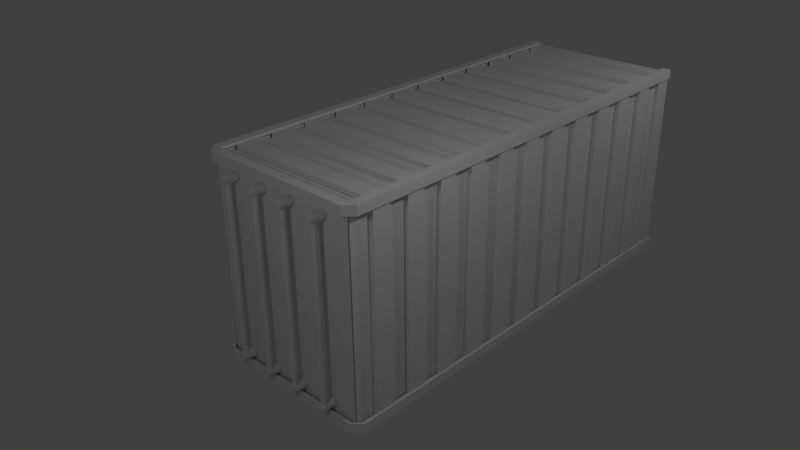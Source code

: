 # Source: container.blend  (saved by Blender 2.71.0; exported with 4.5.12 LTS)
import bpy
from mathutils import Matrix  # noqa: F401  (used for matrix-valued properties, if any)

bpy.ops.wm.read_factory_settings(use_empty=True)
scene = bpy.context.scene
scene.name = 'Scene'

# ---- collections
col_collection_1 = bpy.data.collections.new('Collection 1'); scene.collection.children.link(col_collection_1)

# ---- materials (node trees are filled in below, after node groups)
mat_material = bpy.data.materials.new('Material')
mat_material.alpha_threshold = 0.0
mat_material.use_transparent_shadow = False
mat_material.roughness = 0.5
mat_material.line_color = (0.0, 0.0, 0.0, 1.0)

# ---- material node trees

# ---- world
world_world = bpy.data.worlds.new('World'); scene.world = world_world
world_world.color = (0.05088, 0.05088, 0.05088)
world_world.use_sun_shadow = False
world_world.sun_shadow_jitter_overblur = 0.0
world_world.cycles.sampling_method = 'MANUAL'
world_world.cycles.sample_map_resolution = 256

# ---- cameras
cam_camera = bpy.data.cameras.new('Camera')
cam_camera.clip_end = 100.0
cam_camera.lens = 35.0
cam_camera.sensor_width = 32.0
cam_camera.sensor_height = 18.0
cam_camera.ortho_scale = 7.314
cam_camera.dof.focus_distance = 0.0
cam_camera.dof.aperture_fstop = 128.0

# ---- lights
light_lamp_002 = bpy.data.lights.new('Lamp.002', 'POINT')
light_lamp_002.transmission_factor = 0.0
light_lamp_002.cutoff_distance = 30.0
light_lamp_002.energy = 100.0
light_lamp_002.shadow_buffer_clip_start = 1.001
light_lamp_002.shadow_soft_size = 0.1
light_lamp_002.shadow_maximum_resolution = 0.006
light_lamp_002.use_absolute_resolution = True
light_lamp_002.cycles.use_multiple_importance_sampling = False
light_lamp_001 = bpy.data.lights.new('Lamp.001', 'POINT')
light_lamp_001.transmission_factor = 0.0
light_lamp_001.cutoff_distance = 30.0
light_lamp_001.energy = 100.0
light_lamp_001.shadow_buffer_clip_start = 1.001
light_lamp_001.shadow_soft_size = 0.1
light_lamp_001.shadow_maximum_resolution = 0.006
light_lamp_001.use_absolute_resolution = True
light_lamp_001.cycles.use_multiple_importance_sampling = False
light_lamp = bpy.data.lights.new('Lamp', 'POINT')
light_lamp.transmission_factor = 0.0
light_lamp.cutoff_distance = 30.0
light_lamp.energy = 100.0
light_lamp.shadow_buffer_clip_start = 1.001
light_lamp.shadow_soft_size = 0.1
light_lamp.shadow_maximum_resolution = 0.006
light_lamp.use_absolute_resolution = True
light_lamp.cycles.use_multiple_importance_sampling = False

# ---- meshes
me_cylinder_008 = bpy.data.meshes.new('Cylinder.008')
me_cylinder_008.from_pydata([(-0.107, 1.0, -1.607), (0.107, 1.0, 1.607), (0.08812, 0.9808, -1.607), (0.3021, 0.9808, 1.607), (0.2757, 0.9239, -1.607), (0.4896, 0.9239, 1.607), (0.4486, 0.8315, -1.607), (0.6625, 0.8315, 1.607), (0.6001, 0.7071, -1.607), (0.8141, 0.7071, 1.607), (0.7245, 0.5556, -1.607), (0.9384, 0.5556, 1.607), (0.8169, 0.3827, -1.607), (1.031, 0.3827, 1.607), (0.8738, 0.1951, -1.607), (1.088, 0.1951, 1.607), (0.893, -5.083e-07, -1.607), (1.107, 3.786e-09, 1.607), (0.8738, -0.1951, -1.607), (1.088, -0.1951, 1.607), (0.8169, -0.3827, -1.607), (1.031, -0.3827, 1.607), (0.7245, -0.5556, -1.607), (0.9384, -0.5556, 1.607), (0.6001, -0.7071, -1.607), (0.8141, -0.7071, 1.607), (0.4486, -0.8315, -1.607), (0.6625, -0.8315, 1.607), (0.2757, -0.9239, -1.607), (0.4896, -0.9239, 1.607), (0.08812, -0.9808, -1.607), (0.3021, -0.9808, 1.607), (-0.107, -1.0, -1.607), (0.107, -1.0, 1.607), (-0.3021, -0.9808, -1.607), (-0.08812, -0.9808, 1.607), (-0.4897, -0.9239, -1.607), (-0.2757, -0.9239, 1.607), (-0.6625, -0.8315, -1.607), (-0.4486, -0.8315, 1.607), (-0.8141, -0.7071, -1.607), (-0.6001, -0.7071, 1.607), (-0.9384, -0.5556, -1.607), (-0.7245, -0.5556, 1.607), (-1.031, -0.3827, -1.607), (-0.8169, -0.3827, 1.607), (-1.088, -0.1951, -1.607), (-0.8738, -0.1951, 1.607), (-1.107, 3.818e-07, -1.607), (-0.893, 8.939e-07, 1.607), (-1.088, 0.1951, -1.607), (-0.8738, 0.1951, 1.607), (-1.031, 0.3827, -1.607), (-0.8169, 0.3827, 1.607), (-0.9384, 0.5556, -1.607), (-0.7245, 0.5556, 1.607), (-0.8141, 0.7071, -1.607), (-0.6001, 0.7071, 1.607), (-0.6625, 0.8315, -1.607), (-0.4486, 0.8315, 1.607), (-0.4896, 0.9239, -1.607), (-0.2757, 0.9239, 1.607), (-0.3021, 0.9808, -1.607), (-0.08812, 0.9808, 1.607), (-0.1071, 43.94, -1.607), (0.1069, 43.94, 1.607), (0.08803, 43.92, -1.607), (0.302, 43.92, 1.607), (0.2756, 43.87, -1.607), (0.4896, 43.87, 1.607), (0.4485, 43.77, -1.607), (0.6624, 43.77, 1.607), (0.6, 43.65, -1.607), (0.814, 43.65, 1.607), (0.7244, 43.5, -1.607), (0.9383, 43.5, 1.607), (0.8168, 43.33, -1.607), (1.031, 43.33, 1.607), (0.8737, 43.14, -1.607), (1.088, 43.14, 1.607), (0.8929, 42.94, -1.607), (1.107, 42.94, 1.607), (0.8737, 42.75, -1.607), (1.088, 42.75, 1.607), (0.8168, 42.56, -1.607), (1.031, 42.56, 1.607), (0.7244, 42.39, -1.607), (0.9383, 42.39, 1.607), (0.6, 42.24, -1.607), (0.814, 42.24, 1.607), (0.4485, 42.11, -1.607), (0.6624, 42.11, 1.607), (0.2756, 42.02, -1.607), (0.4896, 42.02, 1.607), (0.08803, 41.96, -1.607), (0.302, 41.96, 1.607), (-0.1071, 41.94, -1.607), (0.1069, 41.94, 1.607), (-0.3021, 41.96, -1.607), (-0.08822, 41.96, 1.607), (-0.4897, 42.02, -1.607), (-0.2758, 42.02, 1.607), (-0.6626, 42.11, -1.607), (-0.4487, 42.11, 1.607), (-0.8142, 42.24, -1.607), (-0.6002, 42.24, 1.607), (-0.9385, 42.39, -1.607), (-0.7246, 42.39, 1.607), (-1.031, 42.56, -1.607), (-0.817, 42.56, 1.607), (-1.088, 42.75, -1.607), (-0.8739, 42.75, 1.607), (-1.107, 42.94, -1.607), (-0.8931, 42.94, 1.607), (-1.088, 43.14, -1.607), (-0.8739, 43.14, 1.607), (-1.031, 43.33, -1.607), (-0.817, 43.33, 1.607), (-0.9385, 43.5, -1.607), (-0.7246, 43.5, 1.607), (-0.8142, 43.65, -1.607), (-0.6002, 43.65, 1.607), (-0.6626, 43.77, -1.607), (-0.4487, 43.77, 1.607), (-0.4897, 43.87, -1.607), (-0.2758, 43.87, 1.607), (-0.3021, 43.92, -1.607), (-0.08821, 43.92, 1.607)], [], [(0, 1, 3, 2), (2, 3, 5, 4), (4, 5, 7, 6), (6, 7, 9, 8), (8, 9, 11, 10), (10, 11, 13, 12), (12, 13, 15, 14), (14, 15, 17, 16), (16, 17, 19, 18), (18, 19, 21, 20), (20, 21, 23, 22), (22, 23, 25, 24), (24, 25, 27, 26), (26, 27, 29, 28), (28, 29, 31, 30), (30, 31, 33, 32), (32, 33, 35, 34), (34, 35, 37, 36), (36, 37, 39, 38), (38, 39, 41, 40), (40, 41, 43, 42), (42, 43, 45, 44), (44, 45, 47, 46), (46, 47, 49, 48), (48, 49, 51, 50), (50, 51, 53, 52), (52, 53, 55, 54), (54, 55, 57, 56), (56, 57, 59, 58), (58, 59, 61, 60), (3, 1, 63, 61, 59, 57, 55, 53, 51, 49, 47, 45, 43, 41, 39, 37, 35, 33, 31, 29, 27, 25, 23, 21, 19, 17, 15, 13, 11, 9, 7, 5), (62, 63, 1, 0), (60, 61, 63, 62), (0, 2, 4, 6, 8, 10, 12, 14, 16, 18, 20, 22, 24, 26, 28, 30, 32, 34, 36, 38, 40, 42, 44, 46, 48, 50, 52, 54, 56, 58, 60, 62), (64, 65, 67, 66), (66, 67, 69, 68), (68, 69, 71, 70), (70, 71, 73, 72), (72, 73, 75, 74), (74, 75, 77, 76), (76, 77, 79, 78), (78, 79, 81, 80), (80, 81, 83, 82), (82, 83, 85, 84), (84, 85, 87, 86), (86, 87, 89, 88), (88, 89, 91, 90), (90, 91, 93, 92), (92, 93, 95, 94), (94, 95, 97, 96), (96, 97, 99, 98), (98, 99, 101, 100), (100, 101, 103, 102), (102, 103, 105, 104), (104, 105, 107, 106), (106, 107, 109, 108), (108, 109, 111, 110), (110, 111, 113, 112), (112, 113, 115, 114), (114, 115, 117, 116), (116, 117, 119, 118), (118, 119, 121, 120), (120, 121, 123, 122), (122, 123, 125, 124), (67, 65, 127, 125, 123, 121, 119, 117, 115, 113, 111, 109, 107, 105, 103, 101, 99, 97, 95, 93, 91, 89, 87, 85, 83, 81, 79, 77, 75, 73, 71, 69), (126, 127, 65, 64), (124, 125, 127, 126), (64, 66, 68, 70, 72, 74, 76, 78, 80, 82, 84, 86, 88, 90, 92, 94, 96, 98, 100, 102, 104, 106, 108, 110, 112, 114, 116, 118, 120, 122, 124, 126)])
me_cylinder_008.use_remesh_preserve_volume = False
me_cylinder_008.use_remesh_preserve_attributes = False
me_cylinder_008.use_mirror_vertex_groups = False
me_cylinder_008.update()
me_cylinder_007 = bpy.data.meshes.new('Cylinder.007')
me_cylinder_007.from_pydata([(0.0, 1.0, -62.4), (0.0, 1.0, 1.0), (0.1951, 0.9808, -62.4), (0.1951, 0.9808, 1.0), (0.3827, 0.9239, -62.4), (0.3827, 0.9239, 1.0), (0.5556, 0.8315, -62.4), (0.5556, 0.8315, 1.0), (0.7071, 0.7071, -62.4), (0.7071, 0.7071, 1.0), (0.8315, 0.5556, -62.4), (0.8315, 0.5556, 1.0), (0.9239, 0.3827, -62.4), (0.9239, 0.3827, 1.0), (0.9808, 0.1951, -62.4), (0.9808, 0.1951, 1.0), (1.0, 7.55e-08, -62.4), (1.0, 7.55e-08, 1.0), (0.9808, -0.1951, -62.4), (0.9808, -0.1951, 1.0), (0.9239, -0.3827, -62.4), (0.9239, -0.3827, 1.0), (0.8315, -0.5556, -62.4), (0.8315, -0.5556, 1.0), (0.7071, -0.7071, -62.4), (0.7071, -0.7071, 1.0), (0.5556, -0.8315, -62.4), (0.5556, -0.8315, 1.0), (0.3827, -0.9239, -62.4), (0.3827, -0.9239, 1.0), (0.1951, -0.9808, -62.4), (0.1951, -0.9808, 1.0), (-3.258e-07, -1.0, -62.4), (-3.258e-07, -1.0, 1.0), (-0.1951, -0.9808, -62.4), (-0.1951, -0.9808, 1.0), (-0.3827, -0.9239, -62.4), (-0.3827, -0.9239, 1.0), (-0.5556, -0.8315, -62.4), (-0.5556, -0.8315, 1.0), (-0.7071, -0.7071, -62.4), (-0.7071, -0.7071, 1.0), (-0.8315, -0.5556, -62.4), (-0.8315, -0.5556, 1.0), (-0.9239, -0.3827, -62.4), (-0.9239, -0.3827, 1.0), (-0.9808, -0.1951, -62.4), (-0.9808, -0.1951, 1.0), (-1.0, 9.656e-07, -62.4), (-1.0, 9.656e-07, 1.0), (-0.9808, 0.1951, -62.4), (-0.9808, 0.1951, 1.0), (-0.9239, 0.3827, -62.4), (-0.9239, 0.3827, 1.0), (-0.8315, 0.5556, -62.4), (-0.8315, 0.5556, 1.0), (-0.7071, 0.7071, -62.4), (-0.7071, 0.7071, 1.0), (-0.5556, 0.8315, -62.4), (-0.5556, 0.8315, 1.0), (-0.3827, 0.9239, -62.4), (-0.3827, 0.9239, 1.0), (-0.1951, 0.9808, -62.4), (-0.1951, 0.9808, 1.0)], [], [(0, 1, 3, 2), (2, 3, 5, 4), (4, 5, 7, 6), (6, 7, 9, 8), (8, 9, 11, 10), (10, 11, 13, 12), (12, 13, 15, 14), (14, 15, 17, 16), (16, 17, 19, 18), (18, 19, 21, 20), (20, 21, 23, 22), (22, 23, 25, 24), (24, 25, 27, 26), (26, 27, 29, 28), (28, 29, 31, 30), (30, 31, 33, 32), (32, 33, 35, 34), (34, 35, 37, 36), (36, 37, 39, 38), (38, 39, 41, 40), (40, 41, 43, 42), (42, 43, 45, 44), (44, 45, 47, 46), (46, 47, 49, 48), (48, 49, 51, 50), (50, 51, 53, 52), (52, 53, 55, 54), (54, 55, 57, 56), (56, 57, 59, 58), (58, 59, 61, 60), (3, 1, 63, 61, 59, 57, 55, 53, 51, 49, 47, 45, 43, 41, 39, 37, 35, 33, 31, 29, 27, 25, 23, 21, 19, 17, 15, 13, 11, 9, 7, 5), (62, 63, 1, 0), (60, 61, 63, 62), (0, 2, 4, 6, 8, 10, 12, 14, 16, 18, 20, 22, 24, 26, 28, 30, 32, 34, 36, 38, 40, 42, 44, 46, 48, 50, 52, 54, 56, 58, 60, 62)])
me_cylinder_007.use_remesh_preserve_volume = False
me_cylinder_007.use_remesh_preserve_attributes = False
me_cylinder_007.use_mirror_vertex_groups = False
me_cylinder_007.update()
me_cylinder_006 = bpy.data.meshes.new('Cylinder.006')
me_cylinder_006.from_pydata([(0.0, 1.0, -62.4), (0.0, 1.0, 1.0), (0.1951, 0.9808, -62.4), (0.1951, 0.9808, 1.0), (0.3827, 0.9239, -62.4), (0.3827, 0.9239, 1.0), (0.5556, 0.8315, -62.4), (0.5556, 0.8315, 1.0), (0.7071, 0.7071, -62.4), (0.7071, 0.7071, 1.0), (0.8315, 0.5556, -62.4), (0.8315, 0.5556, 1.0), (0.9239, 0.3827, -62.4), (0.9239, 0.3827, 1.0), (0.9808, 0.1951, -62.4), (0.9808, 0.1951, 1.0), (1.0, 7.55e-08, -62.4), (1.0, 7.55e-08, 1.0), (0.9808, -0.1951, -62.4), (0.9808, -0.1951, 1.0), (0.9239, -0.3827, -62.4), (0.9239, -0.3827, 1.0), (0.8315, -0.5556, -62.4), (0.8315, -0.5556, 1.0), (0.7071, -0.7071, -62.4), (0.7071, -0.7071, 1.0), (0.5556, -0.8315, -62.4), (0.5556, -0.8315, 1.0), (0.3827, -0.9239, -62.4), (0.3827, -0.9239, 1.0), (0.1951, -0.9808, -62.4), (0.1951, -0.9808, 1.0), (-3.258e-07, -1.0, -62.4), (-3.258e-07, -1.0, 1.0), (-0.1951, -0.9808, -62.4), (-0.1951, -0.9808, 1.0), (-0.3827, -0.9239, -62.4), (-0.3827, -0.9239, 1.0), (-0.5556, -0.8315, -62.4), (-0.5556, -0.8315, 1.0), (-0.7071, -0.7071, -62.4), (-0.7071, -0.7071, 1.0), (-0.8315, -0.5556, -62.4), (-0.8315, -0.5556, 1.0), (-0.9239, -0.3827, -62.4), (-0.9239, -0.3827, 1.0), (-0.9808, -0.1951, -62.4), (-0.9808, -0.1951, 1.0), (-1.0, 9.656e-07, -62.4), (-1.0, 9.656e-07, 1.0), (-0.9808, 0.1951, -62.4), (-0.9808, 0.1951, 1.0), (-0.9239, 0.3827, -62.4), (-0.9239, 0.3827, 1.0), (-0.8315, 0.5556, -62.4), (-0.8315, 0.5556, 1.0), (-0.7071, 0.7071, -62.4), (-0.7071, 0.7071, 1.0), (-0.5556, 0.8315, -62.4), (-0.5556, 0.8315, 1.0), (-0.3827, 0.9239, -62.4), (-0.3827, 0.9239, 1.0), (-0.1951, 0.9808, -62.4), (-0.1951, 0.9808, 1.0)], [], [(0, 1, 3, 2), (2, 3, 5, 4), (4, 5, 7, 6), (6, 7, 9, 8), (8, 9, 11, 10), (10, 11, 13, 12), (12, 13, 15, 14), (14, 15, 17, 16), (16, 17, 19, 18), (18, 19, 21, 20), (20, 21, 23, 22), (22, 23, 25, 24), (24, 25, 27, 26), (26, 27, 29, 28), (28, 29, 31, 30), (30, 31, 33, 32), (32, 33, 35, 34), (34, 35, 37, 36), (36, 37, 39, 38), (38, 39, 41, 40), (40, 41, 43, 42), (42, 43, 45, 44), (44, 45, 47, 46), (46, 47, 49, 48), (48, 49, 51, 50), (50, 51, 53, 52), (52, 53, 55, 54), (54, 55, 57, 56), (56, 57, 59, 58), (58, 59, 61, 60), (3, 1, 63, 61, 59, 57, 55, 53, 51, 49, 47, 45, 43, 41, 39, 37, 35, 33, 31, 29, 27, 25, 23, 21, 19, 17, 15, 13, 11, 9, 7, 5), (62, 63, 1, 0), (60, 61, 63, 62), (0, 2, 4, 6, 8, 10, 12, 14, 16, 18, 20, 22, 24, 26, 28, 30, 32, 34, 36, 38, 40, 42, 44, 46, 48, 50, 52, 54, 56, 58, 60, 62)])
me_cylinder_006.use_remesh_preserve_volume = False
me_cylinder_006.use_remesh_preserve_attributes = False
me_cylinder_006.use_mirror_vertex_groups = False
me_cylinder_006.update()
me_cylinder_005 = bpy.data.meshes.new('Cylinder.005')
me_cylinder_005.from_pydata([(-0.107, 1.0, -1.607), (0.107, 1.0, 1.607), (0.08812, 0.9808, -1.607), (0.3021, 0.9808, 1.607), (0.2757, 0.9239, -1.607), (0.4896, 0.9239, 1.607), (0.4486, 0.8315, -1.607), (0.6625, 0.8315, 1.607), (0.6001, 0.7071, -1.607), (0.8141, 0.7071, 1.607), (0.7245, 0.5556, -1.607), (0.9384, 0.5556, 1.607), (0.8169, 0.3827, -1.607), (1.031, 0.3827, 1.607), (0.8738, 0.1951, -1.607), (1.088, 0.1951, 1.607), (0.893, -5.083e-07, -1.607), (1.107, 3.786e-09, 1.607), (0.8738, -0.1951, -1.607), (1.088, -0.1951, 1.607), (0.8169, -0.3827, -1.607), (1.031, -0.3827, 1.607), (0.7245, -0.5556, -1.607), (0.9384, -0.5556, 1.607), (0.6001, -0.7071, -1.607), (0.8141, -0.7071, 1.607), (0.4486, -0.8315, -1.607), (0.6625, -0.8315, 1.607), (0.2757, -0.9239, -1.607), (0.4896, -0.9239, 1.607), (0.08812, -0.9808, -1.607), (0.3021, -0.9808, 1.607), (-0.107, -1.0, -1.607), (0.107, -1.0, 1.607), (-0.3021, -0.9808, -1.607), (-0.08812, -0.9808, 1.607), (-0.4897, -0.9239, -1.607), (-0.2757, -0.9239, 1.607), (-0.6625, -0.8315, -1.607), (-0.4486, -0.8315, 1.607), (-0.8141, -0.7071, -1.607), (-0.6001, -0.7071, 1.607), (-0.9384, -0.5556, -1.607), (-0.7245, -0.5556, 1.607), (-1.031, -0.3827, -1.607), (-0.8169, -0.3827, 1.607), (-1.088, -0.1951, -1.607), (-0.8738, -0.1951, 1.607), (-1.107, 3.818e-07, -1.607), (-0.893, 8.939e-07, 1.607), (-1.088, 0.1951, -1.607), (-0.8738, 0.1951, 1.607), (-1.031, 0.3827, -1.607), (-0.8169, 0.3827, 1.607), (-0.9384, 0.5556, -1.607), (-0.7245, 0.5556, 1.607), (-0.8141, 0.7071, -1.607), (-0.6001, 0.7071, 1.607), (-0.6625, 0.8315, -1.607), (-0.4486, 0.8315, 1.607), (-0.4896, 0.9239, -1.607), (-0.2757, 0.9239, 1.607), (-0.3021, 0.9808, -1.607), (-0.08812, 0.9808, 1.607), (-0.1071, 43.94, -1.607), (0.1069, 43.94, 1.607), (0.08803, 43.92, -1.607), (0.302, 43.92, 1.607), (0.2756, 43.87, -1.607), (0.4896, 43.87, 1.607), (0.4485, 43.77, -1.607), (0.6624, 43.77, 1.607), (0.6, 43.65, -1.607), (0.814, 43.65, 1.607), (0.7244, 43.5, -1.607), (0.9383, 43.5, 1.607), (0.8168, 43.33, -1.607), (1.031, 43.33, 1.607), (0.8737, 43.14, -1.607), (1.088, 43.14, 1.607), (0.8929, 42.94, -1.607), (1.107, 42.94, 1.607), (0.8737, 42.75, -1.607), (1.088, 42.75, 1.607), (0.8168, 42.56, -1.607), (1.031, 42.56, 1.607), (0.7244, 42.39, -1.607), (0.9383, 42.39, 1.607), (0.6, 42.24, -1.607), (0.814, 42.24, 1.607), (0.4485, 42.11, -1.607), (0.6624, 42.11, 1.607), (0.2756, 42.02, -1.607), (0.4896, 42.02, 1.607), (0.08803, 41.96, -1.607), (0.302, 41.96, 1.607), (-0.1071, 41.94, -1.607), (0.1069, 41.94, 1.607), (-0.3021, 41.96, -1.607), (-0.08822, 41.96, 1.607), (-0.4897, 42.02, -1.607), (-0.2758, 42.02, 1.607), (-0.6626, 42.11, -1.607), (-0.4487, 42.11, 1.607), (-0.8142, 42.24, -1.607), (-0.6002, 42.24, 1.607), (-0.9385, 42.39, -1.607), (-0.7246, 42.39, 1.607), (-1.031, 42.56, -1.607), (-0.817, 42.56, 1.607), (-1.088, 42.75, -1.607), (-0.8739, 42.75, 1.607), (-1.107, 42.94, -1.607), (-0.8931, 42.94, 1.607), (-1.088, 43.14, -1.607), (-0.8739, 43.14, 1.607), (-1.031, 43.33, -1.607), (-0.817, 43.33, 1.607), (-0.9385, 43.5, -1.607), (-0.7246, 43.5, 1.607), (-0.8142, 43.65, -1.607), (-0.6002, 43.65, 1.607), (-0.6626, 43.77, -1.607), (-0.4487, 43.77, 1.607), (-0.4897, 43.87, -1.607), (-0.2758, 43.87, 1.607), (-0.3021, 43.92, -1.607), (-0.08821, 43.92, 1.607)], [], [(0, 1, 3, 2), (2, 3, 5, 4), (4, 5, 7, 6), (6, 7, 9, 8), (8, 9, 11, 10), (10, 11, 13, 12), (12, 13, 15, 14), (14, 15, 17, 16), (16, 17, 19, 18), (18, 19, 21, 20), (20, 21, 23, 22), (22, 23, 25, 24), (24, 25, 27, 26), (26, 27, 29, 28), (28, 29, 31, 30), (30, 31, 33, 32), (32, 33, 35, 34), (34, 35, 37, 36), (36, 37, 39, 38), (38, 39, 41, 40), (40, 41, 43, 42), (42, 43, 45, 44), (44, 45, 47, 46), (46, 47, 49, 48), (48, 49, 51, 50), (50, 51, 53, 52), (52, 53, 55, 54), (54, 55, 57, 56), (56, 57, 59, 58), (58, 59, 61, 60), (3, 1, 63, 61, 59, 57, 55, 53, 51, 49, 47, 45, 43, 41, 39, 37, 35, 33, 31, 29, 27, 25, 23, 21, 19, 17, 15, 13, 11, 9, 7, 5), (62, 63, 1, 0), (60, 61, 63, 62), (0, 2, 4, 6, 8, 10, 12, 14, 16, 18, 20, 22, 24, 26, 28, 30, 32, 34, 36, 38, 40, 42, 44, 46, 48, 50, 52, 54, 56, 58, 60, 62), (64, 65, 67, 66), (66, 67, 69, 68), (68, 69, 71, 70), (70, 71, 73, 72), (72, 73, 75, 74), (74, 75, 77, 76), (76, 77, 79, 78), (78, 79, 81, 80), (80, 81, 83, 82), (82, 83, 85, 84), (84, 85, 87, 86), (86, 87, 89, 88), (88, 89, 91, 90), (90, 91, 93, 92), (92, 93, 95, 94), (94, 95, 97, 96), (96, 97, 99, 98), (98, 99, 101, 100), (100, 101, 103, 102), (102, 103, 105, 104), (104, 105, 107, 106), (106, 107, 109, 108), (108, 109, 111, 110), (110, 111, 113, 112), (112, 113, 115, 114), (114, 115, 117, 116), (116, 117, 119, 118), (118, 119, 121, 120), (120, 121, 123, 122), (122, 123, 125, 124), (67, 65, 127, 125, 123, 121, 119, 117, 115, 113, 111, 109, 107, 105, 103, 101, 99, 97, 95, 93, 91, 89, 87, 85, 83, 81, 79, 77, 75, 73, 71, 69), (126, 127, 65, 64), (124, 125, 127, 126), (64, 66, 68, 70, 72, 74, 76, 78, 80, 82, 84, 86, 88, 90, 92, 94, 96, 98, 100, 102, 104, 106, 108, 110, 112, 114, 116, 118, 120, 122, 124, 126)])
me_cylinder_005.use_remesh_preserve_volume = False
me_cylinder_005.use_remesh_preserve_attributes = False
me_cylinder_005.use_mirror_vertex_groups = False
me_cylinder_005.update()
me_cylinder_004 = bpy.data.meshes.new('Cylinder.004')
me_cylinder_004.from_pydata([(-0.107, 1.0, -1.607), (0.107, 1.0, 1.607), (0.08812, 0.9808, -1.607), (0.3021, 0.9808, 1.607), (0.2757, 0.9239, -1.607), (0.4896, 0.9239, 1.607), (0.4486, 0.8315, -1.607), (0.6625, 0.8315, 1.607), (0.6001, 0.7071, -1.607), (0.8141, 0.7071, 1.607), (0.7245, 0.5556, -1.607), (0.9384, 0.5556, 1.607), (0.8169, 0.3827, -1.607), (1.031, 0.3827, 1.607), (0.8738, 0.1951, -1.607), (1.088, 0.1951, 1.607), (0.893, -5.083e-07, -1.607), (1.107, 3.786e-09, 1.607), (0.8738, -0.1951, -1.607), (1.088, -0.1951, 1.607), (0.8169, -0.3827, -1.607), (1.031, -0.3827, 1.607), (0.7245, -0.5556, -1.607), (0.9384, -0.5556, 1.607), (0.6001, -0.7071, -1.607), (0.8141, -0.7071, 1.607), (0.4486, -0.8315, -1.607), (0.6625, -0.8315, 1.607), (0.2757, -0.9239, -1.607), (0.4896, -0.9239, 1.607), (0.08812, -0.9808, -1.607), (0.3021, -0.9808, 1.607), (-0.107, -1.0, -1.607), (0.107, -1.0, 1.607), (-0.3021, -0.9808, -1.607), (-0.08812, -0.9808, 1.607), (-0.4897, -0.9239, -1.607), (-0.2757, -0.9239, 1.607), (-0.6625, -0.8315, -1.607), (-0.4486, -0.8315, 1.607), (-0.8141, -0.7071, -1.607), (-0.6001, -0.7071, 1.607), (-0.9384, -0.5556, -1.607), (-0.7245, -0.5556, 1.607), (-1.031, -0.3827, -1.607), (-0.8169, -0.3827, 1.607), (-1.088, -0.1951, -1.607), (-0.8738, -0.1951, 1.607), (-1.107, 3.818e-07, -1.607), (-0.893, 8.939e-07, 1.607), (-1.088, 0.1951, -1.607), (-0.8738, 0.1951, 1.607), (-1.031, 0.3827, -1.607), (-0.8169, 0.3827, 1.607), (-0.9384, 0.5556, -1.607), (-0.7245, 0.5556, 1.607), (-0.8141, 0.7071, -1.607), (-0.6001, 0.7071, 1.607), (-0.6625, 0.8315, -1.607), (-0.4486, 0.8315, 1.607), (-0.4896, 0.9239, -1.607), (-0.2757, 0.9239, 1.607), (-0.3021, 0.9808, -1.607), (-0.08812, 0.9808, 1.607), (-0.1071, 43.94, -1.607), (0.1069, 43.94, 1.607), (0.08803, 43.92, -1.607), (0.302, 43.92, 1.607), (0.2756, 43.87, -1.607), (0.4896, 43.87, 1.607), (0.4485, 43.77, -1.607), (0.6624, 43.77, 1.607), (0.6, 43.65, -1.607), (0.814, 43.65, 1.607), (0.7244, 43.5, -1.607), (0.9383, 43.5, 1.607), (0.8168, 43.33, -1.607), (1.031, 43.33, 1.607), (0.8737, 43.14, -1.607), (1.088, 43.14, 1.607), (0.8929, 42.94, -1.607), (1.107, 42.94, 1.607), (0.8737, 42.75, -1.607), (1.088, 42.75, 1.607), (0.8168, 42.56, -1.607), (1.031, 42.56, 1.607), (0.7244, 42.39, -1.607), (0.9383, 42.39, 1.607), (0.6, 42.24, -1.607), (0.814, 42.24, 1.607), (0.4485, 42.11, -1.607), (0.6624, 42.11, 1.607), (0.2756, 42.02, -1.607), (0.4896, 42.02, 1.607), (0.08803, 41.96, -1.607), (0.302, 41.96, 1.607), (-0.1071, 41.94, -1.607), (0.1069, 41.94, 1.607), (-0.3021, 41.96, -1.607), (-0.08822, 41.96, 1.607), (-0.4897, 42.02, -1.607), (-0.2758, 42.02, 1.607), (-0.6626, 42.11, -1.607), (-0.4487, 42.11, 1.607), (-0.8142, 42.24, -1.607), (-0.6002, 42.24, 1.607), (-0.9385, 42.39, -1.607), (-0.7246, 42.39, 1.607), (-1.031, 42.56, -1.607), (-0.817, 42.56, 1.607), (-1.088, 42.75, -1.607), (-0.8739, 42.75, 1.607), (-1.107, 42.94, -1.607), (-0.8931, 42.94, 1.607), (-1.088, 43.14, -1.607), (-0.8739, 43.14, 1.607), (-1.031, 43.33, -1.607), (-0.817, 43.33, 1.607), (-0.9385, 43.5, -1.607), (-0.7246, 43.5, 1.607), (-0.8142, 43.65, -1.607), (-0.6002, 43.65, 1.607), (-0.6626, 43.77, -1.607), (-0.4487, 43.77, 1.607), (-0.4897, 43.87, -1.607), (-0.2758, 43.87, 1.607), (-0.3021, 43.92, -1.607), (-0.08821, 43.92, 1.607)], [], [(0, 1, 3, 2), (2, 3, 5, 4), (4, 5, 7, 6), (6, 7, 9, 8), (8, 9, 11, 10), (10, 11, 13, 12), (12, 13, 15, 14), (14, 15, 17, 16), (16, 17, 19, 18), (18, 19, 21, 20), (20, 21, 23, 22), (22, 23, 25, 24), (24, 25, 27, 26), (26, 27, 29, 28), (28, 29, 31, 30), (30, 31, 33, 32), (32, 33, 35, 34), (34, 35, 37, 36), (36, 37, 39, 38), (38, 39, 41, 40), (40, 41, 43, 42), (42, 43, 45, 44), (44, 45, 47, 46), (46, 47, 49, 48), (48, 49, 51, 50), (50, 51, 53, 52), (52, 53, 55, 54), (54, 55, 57, 56), (56, 57, 59, 58), (58, 59, 61, 60), (3, 1, 63, 61, 59, 57, 55, 53, 51, 49, 47, 45, 43, 41, 39, 37, 35, 33, 31, 29, 27, 25, 23, 21, 19, 17, 15, 13, 11, 9, 7, 5), (62, 63, 1, 0), (60, 61, 63, 62), (0, 2, 4, 6, 8, 10, 12, 14, 16, 18, 20, 22, 24, 26, 28, 30, 32, 34, 36, 38, 40, 42, 44, 46, 48, 50, 52, 54, 56, 58, 60, 62), (64, 65, 67, 66), (66, 67, 69, 68), (68, 69, 71, 70), (70, 71, 73, 72), (72, 73, 75, 74), (74, 75, 77, 76), (76, 77, 79, 78), (78, 79, 81, 80), (80, 81, 83, 82), (82, 83, 85, 84), (84, 85, 87, 86), (86, 87, 89, 88), (88, 89, 91, 90), (90, 91, 93, 92), (92, 93, 95, 94), (94, 95, 97, 96), (96, 97, 99, 98), (98, 99, 101, 100), (100, 101, 103, 102), (102, 103, 105, 104), (104, 105, 107, 106), (106, 107, 109, 108), (108, 109, 111, 110), (110, 111, 113, 112), (112, 113, 115, 114), (114, 115, 117, 116), (116, 117, 119, 118), (118, 119, 121, 120), (120, 121, 123, 122), (122, 123, 125, 124), (67, 65, 127, 125, 123, 121, 119, 117, 115, 113, 111, 109, 107, 105, 103, 101, 99, 97, 95, 93, 91, 89, 87, 85, 83, 81, 79, 77, 75, 73, 71, 69), (126, 127, 65, 64), (124, 125, 127, 126), (64, 66, 68, 70, 72, 74, 76, 78, 80, 82, 84, 86, 88, 90, 92, 94, 96, 98, 100, 102, 104, 106, 108, 110, 112, 114, 116, 118, 120, 122, 124, 126)])
me_cylinder_004.use_remesh_preserve_volume = False
me_cylinder_004.use_remesh_preserve_attributes = False
me_cylinder_004.use_mirror_vertex_groups = False
me_cylinder_004.update()
me_cylinder_003 = bpy.data.meshes.new('Cylinder.003')
me_cylinder_003.from_pydata([(0.0, 1.0, -62.4), (0.0, 1.0, 1.0), (0.1951, 0.9808, -62.4), (0.1951, 0.9808, 1.0), (0.3827, 0.9239, -62.4), (0.3827, 0.9239, 1.0), (0.5556, 0.8315, -62.4), (0.5556, 0.8315, 1.0), (0.7071, 0.7071, -62.4), (0.7071, 0.7071, 1.0), (0.8315, 0.5556, -62.4), (0.8315, 0.5556, 1.0), (0.9239, 0.3827, -62.4), (0.9239, 0.3827, 1.0), (0.9808, 0.1951, -62.4), (0.9808, 0.1951, 1.0), (1.0, 7.55e-08, -62.4), (1.0, 7.55e-08, 1.0), (0.9808, -0.1951, -62.4), (0.9808, -0.1951, 1.0), (0.9239, -0.3827, -62.4), (0.9239, -0.3827, 1.0), (0.8315, -0.5556, -62.4), (0.8315, -0.5556, 1.0), (0.7071, -0.7071, -62.4), (0.7071, -0.7071, 1.0), (0.5556, -0.8315, -62.4), (0.5556, -0.8315, 1.0), (0.3827, -0.9239, -62.4), (0.3827, -0.9239, 1.0), (0.1951, -0.9808, -62.4), (0.1951, -0.9808, 1.0), (-3.258e-07, -1.0, -62.4), (-3.258e-07, -1.0, 1.0), (-0.1951, -0.9808, -62.4), (-0.1951, -0.9808, 1.0), (-0.3827, -0.9239, -62.4), (-0.3827, -0.9239, 1.0), (-0.5556, -0.8315, -62.4), (-0.5556, -0.8315, 1.0), (-0.7071, -0.7071, -62.4), (-0.7071, -0.7071, 1.0), (-0.8315, -0.5556, -62.4), (-0.8315, -0.5556, 1.0), (-0.9239, -0.3827, -62.4), (-0.9239, -0.3827, 1.0), (-0.9808, -0.1951, -62.4), (-0.9808, -0.1951, 1.0), (-1.0, 9.656e-07, -62.4), (-1.0, 9.656e-07, 1.0), (-0.9808, 0.1951, -62.4), (-0.9808, 0.1951, 1.0), (-0.9239, 0.3827, -62.4), (-0.9239, 0.3827, 1.0), (-0.8315, 0.5556, -62.4), (-0.8315, 0.5556, 1.0), (-0.7071, 0.7071, -62.4), (-0.7071, 0.7071, 1.0), (-0.5556, 0.8315, -62.4), (-0.5556, 0.8315, 1.0), (-0.3827, 0.9239, -62.4), (-0.3827, 0.9239, 1.0), (-0.1951, 0.9808, -62.4), (-0.1951, 0.9808, 1.0)], [], [(0, 1, 3, 2), (2, 3, 5, 4), (4, 5, 7, 6), (6, 7, 9, 8), (8, 9, 11, 10), (10, 11, 13, 12), (12, 13, 15, 14), (14, 15, 17, 16), (16, 17, 19, 18), (18, 19, 21, 20), (20, 21, 23, 22), (22, 23, 25, 24), (24, 25, 27, 26), (26, 27, 29, 28), (28, 29, 31, 30), (30, 31, 33, 32), (32, 33, 35, 34), (34, 35, 37, 36), (36, 37, 39, 38), (38, 39, 41, 40), (40, 41, 43, 42), (42, 43, 45, 44), (44, 45, 47, 46), (46, 47, 49, 48), (48, 49, 51, 50), (50, 51, 53, 52), (52, 53, 55, 54), (54, 55, 57, 56), (56, 57, 59, 58), (58, 59, 61, 60), (3, 1, 63, 61, 59, 57, 55, 53, 51, 49, 47, 45, 43, 41, 39, 37, 35, 33, 31, 29, 27, 25, 23, 21, 19, 17, 15, 13, 11, 9, 7, 5), (62, 63, 1, 0), (60, 61, 63, 62), (0, 2, 4, 6, 8, 10, 12, 14, 16, 18, 20, 22, 24, 26, 28, 30, 32, 34, 36, 38, 40, 42, 44, 46, 48, 50, 52, 54, 56, 58, 60, 62)])
me_cylinder_003.use_remesh_preserve_volume = False
me_cylinder_003.use_remesh_preserve_attributes = False
me_cylinder_003.use_mirror_vertex_groups = False
me_cylinder_003.update()
me_cylinder_002 = bpy.data.meshes.new('Cylinder.002')
me_cylinder_002.from_pydata([(0.0, 1.0, -62.4), (0.0, 1.0, 1.0), (0.1951, 0.9808, -62.4), (0.1951, 0.9808, 1.0), (0.3827, 0.9239, -62.4), (0.3827, 0.9239, 1.0), (0.5556, 0.8315, -62.4), (0.5556, 0.8315, 1.0), (0.7071, 0.7071, -62.4), (0.7071, 0.7071, 1.0), (0.8315, 0.5556, -62.4), (0.8315, 0.5556, 1.0), (0.9239, 0.3827, -62.4), (0.9239, 0.3827, 1.0), (0.9808, 0.1951, -62.4), (0.9808, 0.1951, 1.0), (1.0, 7.55e-08, -62.4), (1.0, 7.55e-08, 1.0), (0.9808, -0.1951, -62.4), (0.9808, -0.1951, 1.0), (0.9239, -0.3827, -62.4), (0.9239, -0.3827, 1.0), (0.8315, -0.5556, -62.4), (0.8315, -0.5556, 1.0), (0.7071, -0.7071, -62.4), (0.7071, -0.7071, 1.0), (0.5556, -0.8315, -62.4), (0.5556, -0.8315, 1.0), (0.3827, -0.9239, -62.4), (0.3827, -0.9239, 1.0), (0.1951, -0.9808, -62.4), (0.1951, -0.9808, 1.0), (-3.258e-07, -1.0, -62.4), (-3.258e-07, -1.0, 1.0), (-0.1951, -0.9808, -62.4), (-0.1951, -0.9808, 1.0), (-0.3827, -0.9239, -62.4), (-0.3827, -0.9239, 1.0), (-0.5556, -0.8315, -62.4), (-0.5556, -0.8315, 1.0), (-0.7071, -0.7071, -62.4), (-0.7071, -0.7071, 1.0), (-0.8315, -0.5556, -62.4), (-0.8315, -0.5556, 1.0), (-0.9239, -0.3827, -62.4), (-0.9239, -0.3827, 1.0), (-0.9808, -0.1951, -62.4), (-0.9808, -0.1951, 1.0), (-1.0, 9.656e-07, -62.4), (-1.0, 9.656e-07, 1.0), (-0.9808, 0.1951, -62.4), (-0.9808, 0.1951, 1.0), (-0.9239, 0.3827, -62.4), (-0.9239, 0.3827, 1.0), (-0.8315, 0.5556, -62.4), (-0.8315, 0.5556, 1.0), (-0.7071, 0.7071, -62.4), (-0.7071, 0.7071, 1.0), (-0.5556, 0.8315, -62.4), (-0.5556, 0.8315, 1.0), (-0.3827, 0.9239, -62.4), (-0.3827, 0.9239, 1.0), (-0.1951, 0.9808, -62.4), (-0.1951, 0.9808, 1.0)], [], [(0, 1, 3, 2), (2, 3, 5, 4), (4, 5, 7, 6), (6, 7, 9, 8), (8, 9, 11, 10), (10, 11, 13, 12), (12, 13, 15, 14), (14, 15, 17, 16), (16, 17, 19, 18), (18, 19, 21, 20), (20, 21, 23, 22), (22, 23, 25, 24), (24, 25, 27, 26), (26, 27, 29, 28), (28, 29, 31, 30), (30, 31, 33, 32), (32, 33, 35, 34), (34, 35, 37, 36), (36, 37, 39, 38), (38, 39, 41, 40), (40, 41, 43, 42), (42, 43, 45, 44), (44, 45, 47, 46), (46, 47, 49, 48), (48, 49, 51, 50), (50, 51, 53, 52), (52, 53, 55, 54), (54, 55, 57, 56), (56, 57, 59, 58), (58, 59, 61, 60), (3, 1, 63, 61, 59, 57, 55, 53, 51, 49, 47, 45, 43, 41, 39, 37, 35, 33, 31, 29, 27, 25, 23, 21, 19, 17, 15, 13, 11, 9, 7, 5), (62, 63, 1, 0), (60, 61, 63, 62), (0, 2, 4, 6, 8, 10, 12, 14, 16, 18, 20, 22, 24, 26, 28, 30, 32, 34, 36, 38, 40, 42, 44, 46, 48, 50, 52, 54, 56, 58, 60, 62)])
me_cylinder_002.use_remesh_preserve_volume = False
me_cylinder_002.use_remesh_preserve_attributes = False
me_cylinder_002.use_mirror_vertex_groups = False
me_cylinder_002.update()
me_cylinder_001 = bpy.data.meshes.new('Cylinder.001')
me_cylinder_001.from_pydata([(-0.107, 1.0, -1.607), (0.107, 1.0, 1.607), (0.08812, 0.9808, -1.607), (0.3021, 0.9808, 1.607), (0.2757, 0.9239, -1.607), (0.4896, 0.9239, 1.607), (0.4486, 0.8315, -1.607), (0.6625, 0.8315, 1.607), (0.6001, 0.7071, -1.607), (0.8141, 0.7071, 1.607), (0.7245, 0.5556, -1.607), (0.9384, 0.5556, 1.607), (0.8169, 0.3827, -1.607), (1.031, 0.3827, 1.607), (0.8738, 0.1951, -1.607), (1.088, 0.1951, 1.607), (0.893, -5.083e-07, -1.607), (1.107, 3.786e-09, 1.607), (0.8738, -0.1951, -1.607), (1.088, -0.1951, 1.607), (0.8169, -0.3827, -1.607), (1.031, -0.3827, 1.607), (0.7245, -0.5556, -1.607), (0.9384, -0.5556, 1.607), (0.6001, -0.7071, -1.607), (0.8141, -0.7071, 1.607), (0.4486, -0.8315, -1.607), (0.6625, -0.8315, 1.607), (0.2757, -0.9239, -1.607), (0.4896, -0.9239, 1.607), (0.08812, -0.9808, -1.607), (0.3021, -0.9808, 1.607), (-0.107, -1.0, -1.607), (0.107, -1.0, 1.607), (-0.3021, -0.9808, -1.607), (-0.08812, -0.9808, 1.607), (-0.4897, -0.9239, -1.607), (-0.2757, -0.9239, 1.607), (-0.6625, -0.8315, -1.607), (-0.4486, -0.8315, 1.607), (-0.8141, -0.7071, -1.607), (-0.6001, -0.7071, 1.607), (-0.9384, -0.5556, -1.607), (-0.7245, -0.5556, 1.607), (-1.031, -0.3827, -1.607), (-0.8169, -0.3827, 1.607), (-1.088, -0.1951, -1.607), (-0.8738, -0.1951, 1.607), (-1.107, 3.818e-07, -1.607), (-0.893, 8.939e-07, 1.607), (-1.088, 0.1951, -1.607), (-0.8738, 0.1951, 1.607), (-1.031, 0.3827, -1.607), (-0.8169, 0.3827, 1.607), (-0.9384, 0.5556, -1.607), (-0.7245, 0.5556, 1.607), (-0.8141, 0.7071, -1.607), (-0.6001, 0.7071, 1.607), (-0.6625, 0.8315, -1.607), (-0.4486, 0.8315, 1.607), (-0.4896, 0.9239, -1.607), (-0.2757, 0.9239, 1.607), (-0.3021, 0.9808, -1.607), (-0.08812, 0.9808, 1.607), (-0.1071, 43.94, -1.607), (0.1069, 43.94, 1.607), (0.08803, 43.92, -1.607), (0.302, 43.92, 1.607), (0.2756, 43.87, -1.607), (0.4896, 43.87, 1.607), (0.4485, 43.77, -1.607), (0.6624, 43.77, 1.607), (0.6, 43.65, -1.607), (0.814, 43.65, 1.607), (0.7244, 43.5, -1.607), (0.9383, 43.5, 1.607), (0.8168, 43.33, -1.607), (1.031, 43.33, 1.607), (0.8737, 43.14, -1.607), (1.088, 43.14, 1.607), (0.8929, 42.94, -1.607), (1.107, 42.94, 1.607), (0.8737, 42.75, -1.607), (1.088, 42.75, 1.607), (0.8168, 42.56, -1.607), (1.031, 42.56, 1.607), (0.7244, 42.39, -1.607), (0.9383, 42.39, 1.607), (0.6, 42.24, -1.607), (0.814, 42.24, 1.607), (0.4485, 42.11, -1.607), (0.6624, 42.11, 1.607), (0.2756, 42.02, -1.607), (0.4896, 42.02, 1.607), (0.08803, 41.96, -1.607), (0.302, 41.96, 1.607), (-0.1071, 41.94, -1.607), (0.1069, 41.94, 1.607), (-0.3021, 41.96, -1.607), (-0.08822, 41.96, 1.607), (-0.4897, 42.02, -1.607), (-0.2758, 42.02, 1.607), (-0.6626, 42.11, -1.607), (-0.4487, 42.11, 1.607), (-0.8142, 42.24, -1.607), (-0.6002, 42.24, 1.607), (-0.9385, 42.39, -1.607), (-0.7246, 42.39, 1.607), (-1.031, 42.56, -1.607), (-0.817, 42.56, 1.607), (-1.088, 42.75, -1.607), (-0.8739, 42.75, 1.607), (-1.107, 42.94, -1.607), (-0.8931, 42.94, 1.607), (-1.088, 43.14, -1.607), (-0.8739, 43.14, 1.607), (-1.031, 43.33, -1.607), (-0.817, 43.33, 1.607), (-0.9385, 43.5, -1.607), (-0.7246, 43.5, 1.607), (-0.8142, 43.65, -1.607), (-0.6002, 43.65, 1.607), (-0.6626, 43.77, -1.607), (-0.4487, 43.77, 1.607), (-0.4897, 43.87, -1.607), (-0.2758, 43.87, 1.607), (-0.3021, 43.92, -1.607), (-0.08821, 43.92, 1.607)], [], [(0, 1, 3, 2), (2, 3, 5, 4), (4, 5, 7, 6), (6, 7, 9, 8), (8, 9, 11, 10), (10, 11, 13, 12), (12, 13, 15, 14), (14, 15, 17, 16), (16, 17, 19, 18), (18, 19, 21, 20), (20, 21, 23, 22), (22, 23, 25, 24), (24, 25, 27, 26), (26, 27, 29, 28), (28, 29, 31, 30), (30, 31, 33, 32), (32, 33, 35, 34), (34, 35, 37, 36), (36, 37, 39, 38), (38, 39, 41, 40), (40, 41, 43, 42), (42, 43, 45, 44), (44, 45, 47, 46), (46, 47, 49, 48), (48, 49, 51, 50), (50, 51, 53, 52), (52, 53, 55, 54), (54, 55, 57, 56), (56, 57, 59, 58), (58, 59, 61, 60), (3, 1, 63, 61, 59, 57, 55, 53, 51, 49, 47, 45, 43, 41, 39, 37, 35, 33, 31, 29, 27, 25, 23, 21, 19, 17, 15, 13, 11, 9, 7, 5), (62, 63, 1, 0), (60, 61, 63, 62), (0, 2, 4, 6, 8, 10, 12, 14, 16, 18, 20, 22, 24, 26, 28, 30, 32, 34, 36, 38, 40, 42, 44, 46, 48, 50, 52, 54, 56, 58, 60, 62), (64, 65, 67, 66), (66, 67, 69, 68), (68, 69, 71, 70), (70, 71, 73, 72), (72, 73, 75, 74), (74, 75, 77, 76), (76, 77, 79, 78), (78, 79, 81, 80), (80, 81, 83, 82), (82, 83, 85, 84), (84, 85, 87, 86), (86, 87, 89, 88), (88, 89, 91, 90), (90, 91, 93, 92), (92, 93, 95, 94), (94, 95, 97, 96), (96, 97, 99, 98), (98, 99, 101, 100), (100, 101, 103, 102), (102, 103, 105, 104), (104, 105, 107, 106), (106, 107, 109, 108), (108, 109, 111, 110), (110, 111, 113, 112), (112, 113, 115, 114), (114, 115, 117, 116), (116, 117, 119, 118), (118, 119, 121, 120), (120, 121, 123, 122), (122, 123, 125, 124), (67, 65, 127, 125, 123, 121, 119, 117, 115, 113, 111, 109, 107, 105, 103, 101, 99, 97, 95, 93, 91, 89, 87, 85, 83, 81, 79, 77, 75, 73, 71, 69), (126, 127, 65, 64), (124, 125, 127, 126), (64, 66, 68, 70, 72, 74, 76, 78, 80, 82, 84, 86, 88, 90, 92, 94, 96, 98, 100, 102, 104, 106, 108, 110, 112, 114, 116, 118, 120, 122, 124, 126)])
me_cylinder_001.use_remesh_preserve_volume = False
me_cylinder_001.use_remesh_preserve_attributes = False
me_cylinder_001.use_mirror_vertex_groups = False
me_cylinder_001.update()
me_cube_013 = bpy.data.meshes.new('Cube.013')
me_cube_013.from_pydata([(-0.06486, -0.8026, -1.902), (-0.06486, 0.8026, -1.902), (0.06486, 0.8026, -1.902), (0.06486, -0.8026, -1.902), (-0.06486, -0.8026, 1.902), (-0.06486, 0.8026, 1.902), (0.06486, 0.8026, 1.902), (0.06486, -0.8026, 1.902)], [], [(4, 5, 1, 0), (5, 6, 2, 1), (6, 7, 3, 2), (7, 4, 0, 3), (0, 1, 2, 3), (7, 6, 5, 4)])
me_cube_013.use_remesh_preserve_volume = False
me_cube_013.use_remesh_preserve_attributes = False
me_cube_013.use_mirror_vertex_groups = False
me_cube_013.update()
me_cube_012 = bpy.data.meshes.new('Cube.012')
me_cube_012.from_pydata([(-0.06486, -0.7932, -1.902), (-0.06486, 0.7584, -1.902), (0.06486, 0.7584, -1.902), (0.06486, -0.7932, -1.902), (-0.06486, -0.7932, 1.902), (-0.06486, 0.7584, 1.902), (0.06486, 0.7584, 1.902), (0.06486, -0.7932, 1.902)], [], [(4, 5, 1, 0), (5, 6, 2, 1), (6, 7, 3, 2), (7, 4, 0, 3), (0, 1, 2, 3), (7, 6, 5, 4)])
me_cube_012.use_remesh_preserve_volume = False
me_cube_012.use_remesh_preserve_attributes = False
me_cube_012.use_mirror_vertex_groups = False
me_cube_012.update()
me_cube_011 = bpy.data.meshes.new('Cube.011')
me_cube_011.from_pydata([(3.125, -1.552, -0.1081), (3.125, 1.556, -0.1081), (3.125, -1.552, 0.07752), (2.939, -1.552, 0.07752), (2.939, 1.556, 0.07752), (3.125, 1.556, 0.07752), (3.07, -1.552, -0.1081), (3.07, 1.556, -0.1081), (3.086, -1.552, 0.03863), (2.939, -1.552, 0.02252), (2.939, 1.556, 0.02252), (3.086, 1.556, 0.03863), (2.947, 1.737, -0.1081), (-5.986, 1.737, -0.1081), (2.947, 1.737, 0.07752), (2.947, 1.552, 0.07752), (-5.986, 1.552, 0.07752), (-5.986, 1.737, 0.07752), (2.947, 1.682, -0.1081), (-5.986, 1.682, -0.1081), (2.947, 1.698, 0.03863), (2.947, 1.552, 0.02252), (-5.986, 1.552, 0.02252), (-5.986, 1.698, 0.03863), (-5.998, -1.739, -0.1081), (2.943, -1.739, -0.1081), (-5.998, -1.739, 0.07752), (-5.998, -1.554, 0.07752), (2.943, -1.554, 0.07752), (2.943, -1.739, 0.07752), (-5.998, -1.684, -0.1081), (2.943, -1.684, -0.1081), (-5.998, -1.7, 0.03863), (-5.998, -1.554, 0.02252), (2.943, -1.554, 0.02252), (2.943, -1.7, 0.03863), (-6.033, 1.737, -0.1081), (-6.033, 1.552, 0.07752), (-6.033, 1.737, 0.07752), (-6.033, 1.682, -0.1081), (-6.033, 1.552, 0.02252), (-6.033, 1.698, 0.03863), (-6.045, -1.739, -0.1081), (-6.045, -1.739, 0.07752), (-6.045, -1.554, 0.07752), (-6.045, -1.684, -0.1081), (-6.045, -1.7, 0.03863), (-6.045, -1.554, 0.02252)], [], [(5, 2, 0, 1), (5, 4, 3, 2), (7, 6, 8, 11), (8, 9, 10, 11), (0, 2, 29, 25), (3, 4, 10, 9), (1, 0, 6, 7), (17, 14, 12, 13), (17, 16, 15, 14), (19, 18, 20, 23), (20, 21, 22, 23), (14, 4, 5), (15, 16, 22, 21), (19, 30, 45, 39), (33, 22, 40, 47), (13, 12, 18, 19), (7, 18, 12, 1), (5, 1, 12, 14), (40, 41, 39, 45, 46, 47), (29, 26, 24, 25), (29, 28, 27, 26), (31, 30, 32, 35), (32, 33, 34, 35), (30, 24, 42, 45), (27, 33, 47, 44), (27, 28, 34, 33), (2, 28, 29), (6, 0, 25, 31), (25, 24, 30, 31), (22, 33, 32, 30, 19, 23), (37, 38, 41, 40), (38, 36, 39, 41), (42, 43, 46, 45), (43, 44, 47, 46), (26, 27, 44, 43), (24, 26, 43, 42), (22, 16, 37, 40), (13, 19, 39, 36), (17, 13, 36, 38), (16, 17, 38, 37)])
me_cube_011.use_remesh_preserve_volume = False
me_cube_011.use_remesh_preserve_attributes = False
me_cube_011.use_mirror_vertex_groups = False
me_cube_011.update()
me_cube_008 = bpy.data.meshes.new('Cube.008')
me_cube_008.from_pydata([(3.125, -1.552, -0.1081), (3.125, 1.556, -0.1081), (3.125, -1.552, 0.07752), (2.939, -1.552, 0.07752), (2.939, 1.556, 0.07752), (3.125, 1.556, 0.07752), (3.07, -1.552, -0.1081), (3.07, 1.556, -0.1081), (3.086, -1.552, 0.03863), (2.939, -1.552, 0.02252), (2.939, 1.556, 0.02252), (3.086, 1.556, 0.03863), (2.947, 1.737, -0.1081), (-5.986, 1.737, -0.1081), (2.947, 1.737, 0.07752), (2.947, 1.552, 0.07752), (-5.986, 1.552, 0.07752), (-5.986, 1.737, 0.07752), (2.947, 1.682, -0.1081), (-5.986, 1.682, -0.1081), (2.947, 1.698, 0.03863), (2.947, 1.552, 0.02252), (-5.986, 1.552, 0.02252), (-5.986, 1.698, 0.03863), (-5.998, -1.739, -0.1081), (2.943, -1.739, -0.1081), (-5.998, -1.739, 0.07752), (-5.998, -1.554, 0.07752), (2.943, -1.554, 0.07752), (2.943, -1.739, 0.07752), (-5.998, -1.684, -0.1081), (2.943, -1.684, -0.1081), (-5.998, -1.7, 0.03863), (-5.998, -1.554, 0.02252), (2.943, -1.554, 0.02252), (2.943, -1.7, 0.03863)], [], [(5, 2, 0, 1), (5, 4, 3, 2), (7, 6, 8, 11), (8, 9, 10, 11), (0, 2, 29, 25), (3, 4, 10, 9), (1, 0, 6, 7), (17, 14, 12, 13), (17, 16, 15, 14), (19, 18, 20, 23), (20, 21, 22, 23), (14, 4, 5), (15, 16, 22, 21), (16, 17, 23, 22), (17, 13, 19, 23), (13, 12, 18, 19), (7, 18, 12, 1), (5, 1, 12, 14), (23, 19, 22), (29, 26, 24, 25), (29, 28, 27, 26), (31, 30, 32, 35), (32, 33, 34, 35), (24, 26, 32, 30), (26, 27, 33, 32), (27, 28, 34, 33), (2, 28, 29), (6, 0, 25, 31), (25, 24, 30, 31), (32, 33, 30)])
me_cube_008.use_remesh_preserve_volume = False
me_cube_008.use_remesh_preserve_attributes = False
me_cube_008.use_mirror_vertex_groups = False
me_cube_008.update()
me_cube_004 = bpy.data.meshes.new('Cube.004')
me_cube_004.from_pydata([(-1.584, 0.03829, -1.948), (-1.584, 0.03829, 1.948), (-1.584, -0.05296, -1.948), (-1.584, -0.05297, 1.948), (-1.289, -0.05296, -1.948), (-1.289, -0.05297, 1.948), (-1.289, 0.037, -1.948), (-1.289, 0.037, 1.948), (-0.8986, 0.03829, -1.948), (-1.289, 0.03829, -1.948), (-0.8986, 0.03829, 1.948), (-1.289, 0.03829, 1.948), (-0.8986, -0.05296, -1.948), (-0.8986, -0.05297, 1.948), (-0.5415, -0.05296, -1.948), (-0.5415, -0.05297, 1.948), (-0.5415, 0.037, -1.948), (-0.5415, 0.037, 1.948), (-0.1512, 0.03829, -1.948), (-0.5415, 0.03829, -1.948), (-0.1512, 0.03829, 1.948), (-0.5415, 0.03829, 1.948), (-0.1512, -0.05296, -1.948), (-0.1512, -0.05297, 1.948), (0.2059, -0.05296, -1.948), (0.2059, -0.05297, 1.948), (0.2059, 0.037, -1.948), (0.2059, 0.037, 1.948), (0.5962, 0.03829, -1.948), (0.2059, 0.03829, -1.948), (0.5962, 0.03829, 1.948), (0.2059, 0.03829, 1.948), (0.5962, -0.05296, -1.948), (0.5962, -0.05297, 1.948), (0.9533, -0.05296, -1.948), (0.9533, -0.05297, 1.948), (0.9533, 0.037, -1.948), (0.9533, 0.037, 1.948), (1.344, 0.03829, -1.948), (0.9533, 0.03829, -1.948), (1.344, 0.03829, 1.948), (0.9533, 0.03829, 1.948), (1.344, -0.05296, -1.948), (1.344, -0.05297, 1.948), (1.701, -0.05296, -1.948), (1.701, -0.05297, 1.948), (1.701, 0.037, -1.948), (1.701, 0.037, 1.948)], [], [(1, 0, 2, 3), (3, 2, 4, 5), (5, 4, 6, 7), (8, 10, 11, 9), (10, 8, 12, 13), (13, 12, 14, 15), (15, 14, 16, 17), (18, 20, 21, 19), (20, 18, 22, 23), (23, 22, 24, 25), (25, 24, 26, 27), (28, 30, 31, 29), (30, 28, 32, 33), (33, 32, 34, 35), (35, 34, 36, 37), (38, 40, 41, 39), (40, 38, 42, 43), (43, 42, 44, 45), (45, 44, 46, 47)])
me_cube_004.materials.append(mat_material)
me_cube_004.use_remesh_preserve_volume = False
me_cube_004.use_remesh_preserve_attributes = False
me_cube_004.use_mirror_vertex_groups = False
me_cube_004.update()
me_cube_003 = bpy.data.meshes.new('Cube.003')
me_cube_003.from_pydata([(-4.471, -1.636, -0.03828), (-4.471, 1.678, -0.03828), (4.508, 1.692, -0.03828), (4.508, -1.692, -0.03828), (-4.471, -1.636, 0.03828), (-4.471, 1.678, 0.03828), (4.508, 1.692, 0.03828), (4.508, -1.692, 0.03828)], [], [(4, 5, 1, 0), (5, 6, 2, 1), (6, 7, 3, 2), (7, 4, 0, 3), (0, 1, 2, 3), (7, 6, 5, 4)])
me_cube_003.use_remesh_preserve_volume = False
me_cube_003.use_remesh_preserve_attributes = False
me_cube_003.use_mirror_vertex_groups = False
me_cube_003.update()
me_cube_002 = bpy.data.meshes.new('Cube.002')
me_cube_002.from_pydata([(-4.175, 0.03676, -1.576), (-4.566, 0.03676, -1.576), (-4.175, 0.03676, 1.576), (-4.566, 0.03676, 1.576), (-4.175, -0.0545, -1.576), (-4.175, -0.0545, 1.576), (-3.818, -0.0545, -1.576), (-3.818, -0.0545, 1.576), (-3.818, 0.03547, -1.576), (-3.818, 0.03547, 1.576), (-3.428, 0.03676, -1.576), (-3.818, 0.03676, -1.576), (-3.428, 0.03676, 1.576), (-3.818, 0.03676, 1.576), (-3.428, -0.0545, -1.576), (-3.428, -0.0545, 1.576), (-3.071, -0.0545, -1.576), (-3.071, -0.0545, 1.576), (-3.071, 0.03547, -1.576), (-3.071, 0.03547, 1.576), (-2.681, 0.03676, -1.576), (-3.071, 0.03676, -1.576), (-2.681, 0.03676, 1.576), (-3.071, 0.03676, 1.576), (-2.681, -0.0545, -1.576), (-2.681, -0.0545, 1.576), (-2.324, -0.0545, -1.576), (-2.324, -0.0545, 1.576), (-2.324, 0.03547, -1.576), (-2.324, 0.03547, 1.576), (-1.933, 0.03676, -1.576), (-2.324, 0.03676, -1.576), (-1.933, 0.03676, 1.576), (-2.324, 0.03676, 1.576), (-1.933, -0.0545, -1.576), (-1.933, -0.0545, 1.576), (-1.576, -0.0545, -1.576), (-1.576, -0.0545, 1.576), (-1.576, 0.03547, -1.576), (-1.576, 0.03547, 1.576), (-1.186, 0.03676, -1.576), (-1.576, 0.03676, -1.576), (-1.186, 0.03676, 1.576), (-1.576, 0.03676, 1.576), (-1.186, -0.0545, -1.576), (-1.186, -0.0545, 1.576), (-0.8288, -0.0545, -1.576), (-0.8288, -0.0545, 1.576), (-0.8288, 0.03547, -1.576), (-0.8288, 0.03547, 1.576), (-0.4385, 0.03676, -1.576), (-0.8288, 0.03676, -1.576), (-0.4385, 0.03676, 1.576), (-0.8288, 0.03676, 1.576), (-0.4385, -0.0545, -1.576), (-0.4385, -0.0545, 1.576), (-0.08139, -0.0545, -1.576), (-0.08139, -0.0545, 1.576), (-0.08139, 0.03547, -1.576), (-0.08139, 0.03547, 1.576), (0.3089, 0.03676, -1.576), (-0.08139, 0.03676, -1.576), (0.3089, 0.03676, 1.576), (-0.08139, 0.03676, 1.576), (0.3089, -0.0545, -1.576), (0.3089, -0.0545, 1.576), (0.666, -0.0545, -1.576), (0.666, -0.0545, 1.576), (0.666, 0.03547, -1.576), (0.666, 0.03547, 1.576), (1.056, 0.03676, -1.576), (0.666, 0.03676, -1.576), (1.056, 0.03676, 1.576), (0.666, 0.03676, 1.576), (1.056, -0.0545, -1.576), (1.056, -0.0545, 1.576), (1.413, -0.0545, -1.576), (1.413, -0.0545, 1.576), (1.413, 0.03547, -1.576), (1.413, 0.03547, 1.576), (1.804, 0.03676, -1.576), (1.413, 0.03676, -1.576), (1.804, 0.03676, 1.576), (1.413, 0.03676, 1.576), (1.804, -0.0545, -1.576), (1.804, -0.0545, 1.576), (2.161, -0.0545, -1.576), (2.161, -0.0545, 1.576), (2.161, 0.03547, -1.576), (2.161, 0.03547, 1.576), (2.551, 0.03676, -1.576), (2.161, 0.03676, -1.576), (2.551, 0.03676, 1.576), (2.161, 0.03676, 1.576), (2.551, -0.0545, -1.576), (2.551, -0.0545, 1.576), (2.908, -0.0545, -1.576), (2.908, -0.0545, 1.576), (2.908, 0.03547, -1.576), (2.908, 0.03547, 1.576), (3.299, 0.03676, -1.576), (2.908, 0.03676, -1.576), (3.299, 0.03676, 1.576), (2.908, 0.03676, 1.576), (3.299, -0.0545, -1.576), (3.299, -0.0545, 1.576), (3.656, -0.0545, -1.576), (3.656, -0.0545, 1.576), (3.656, 0.03547, -1.576), (3.656, 0.03547, 1.576), (4.046, 0.03676, -1.576), (3.656, 0.03676, -1.576), (4.046, 0.03676, 1.576), (3.656, 0.03676, 1.576), (4.046, -0.0545, -1.576), (4.046, -0.0545, 1.576), (4.403, -0.0545, -1.576), (4.403, -0.0545, 1.576), (4.403, 0.03547, -1.576), (4.403, 0.03547, 1.576)], [], [(0, 2, 3, 1), (2, 0, 4, 5), (5, 4, 6, 7), (7, 6, 8, 9), (10, 12, 13, 11), (12, 10, 14, 15), (15, 14, 16, 17), (17, 16, 18, 19), (20, 22, 23, 21), (22, 20, 24, 25), (25, 24, 26, 27), (27, 26, 28, 29), (30, 32, 33, 31), (32, 30, 34, 35), (35, 34, 36, 37), (37, 36, 38, 39), (40, 42, 43, 41), (42, 40, 44, 45), (45, 44, 46, 47), (47, 46, 48, 49), (50, 52, 53, 51), (52, 50, 54, 55), (55, 54, 56, 57), (57, 56, 58, 59), (60, 62, 63, 61), (62, 60, 64, 65), (65, 64, 66, 67), (67, 66, 68, 69), (70, 72, 73, 71), (72, 70, 74, 75), (75, 74, 76, 77), (77, 76, 78, 79), (80, 82, 83, 81), (82, 80, 84, 85), (85, 84, 86, 87), (87, 86, 88, 89), (90, 92, 93, 91), (92, 90, 94, 95), (95, 94, 96, 97), (97, 96, 98, 99), (100, 102, 103, 101), (102, 100, 104, 105), (105, 104, 106, 107), (107, 106, 108, 109), (110, 112, 113, 111), (112, 110, 114, 115), (115, 114, 116, 117), (117, 116, 118, 119)])
me_cube_002.materials.append(mat_material)
me_cube_002.use_remesh_preserve_volume = False
me_cube_002.use_remesh_preserve_attributes = False
me_cube_002.use_mirror_vertex_groups = False
me_cube_002.update()
me_cube_001 = bpy.data.meshes.new('Cube.001')
me_cube_001.from_pydata([(-4.175, 0.03676, -1.948), (-4.566, 0.03676, -1.948), (-4.175, 0.03676, 1.948), (-4.566, 0.03676, 1.948), (-4.175, -0.0545, -1.948), (-4.175, -0.0545, 1.948), (-3.818, -0.0545, -1.948), (-3.818, -0.0545, 1.948), (-3.818, 0.03547, -1.948), (-3.818, 0.03547, 1.948), (-3.428, 0.03676, -1.948), (-3.818, 0.03676, -1.948), (-3.428, 0.03676, 1.948), (-3.818, 0.03676, 1.948), (-3.428, -0.0545, -1.948), (-3.428, -0.0545, 1.948), (-3.071, -0.0545, -1.948), (-3.071, -0.0545, 1.948), (-3.071, 0.03547, -1.948), (-3.071, 0.03547, 1.948), (-2.681, 0.03676, -1.948), (-3.071, 0.03676, -1.948), (-2.681, 0.03676, 1.948), (-3.071, 0.03676, 1.948), (-2.681, -0.0545, -1.948), (-2.681, -0.0545, 1.948), (-2.324, -0.0545, -1.948), (-2.324, -0.0545, 1.948), (-2.324, 0.03547, -1.948), (-2.324, 0.03547, 1.948), (-1.933, 0.03676, -1.948), (-2.324, 0.03676, -1.948), (-1.933, 0.03676, 1.948), (-2.324, 0.03676, 1.948), (-1.933, -0.0545, -1.948), (-1.933, -0.0545, 1.948), (-1.576, -0.0545, -1.948), (-1.576, -0.0545, 1.948), (-1.576, 0.03547, -1.948), (-1.576, 0.03547, 1.948), (-1.186, 0.03676, -1.948), (-1.576, 0.03676, -1.948), (-1.186, 0.03676, 1.948), (-1.576, 0.03676, 1.948), (-1.186, -0.0545, -1.948), (-1.186, -0.0545, 1.948), (-0.8288, -0.0545, -1.948), (-0.8288, -0.0545, 1.948), (-0.8288, 0.03547, -1.948), (-0.8288, 0.03547, 1.948), (-0.4385, 0.03676, -1.948), (-0.8288, 0.03676, -1.948), (-0.4385, 0.03676, 1.948), (-0.8288, 0.03676, 1.948), (-0.4385, -0.0545, -1.948), (-0.4385, -0.0545, 1.948), (-0.08139, -0.0545, -1.948), (-0.08139, -0.0545, 1.948), (-0.08139, 0.03547, -1.948), (-0.08139, 0.03547, 1.948), (0.3089, 0.03676, -1.948), (-0.08139, 0.03676, -1.948), (0.3089, 0.03676, 1.948), (-0.08139, 0.03676, 1.948), (0.3089, -0.0545, -1.948), (0.3089, -0.0545, 1.948), (0.666, -0.0545, -1.948), (0.666, -0.0545, 1.948), (0.666, 0.03547, -1.948), (0.666, 0.03547, 1.948), (1.056, 0.03676, -1.948), (0.666, 0.03676, -1.948), (1.056, 0.03676, 1.948), (0.666, 0.03676, 1.948), (1.056, -0.0545, -1.948), (1.056, -0.0545, 1.948), (1.413, -0.0545, -1.948), (1.413, -0.0545, 1.948), (1.413, 0.03547, -1.948), (1.413, 0.03547, 1.948), (1.804, 0.03676, -1.948), (1.413, 0.03676, -1.948), (1.804, 0.03676, 1.948), (1.413, 0.03676, 1.948), (1.804, -0.0545, -1.948), (1.804, -0.0545, 1.948), (2.161, -0.0545, -1.948), (2.161, -0.0545, 1.948), (2.161, 0.03547, -1.948), (2.161, 0.03547, 1.948), (2.551, 0.03676, -1.948), (2.161, 0.03676, -1.948), (2.551, 0.03676, 1.948), (2.161, 0.03676, 1.948), (2.551, -0.0545, -1.948), (2.551, -0.0545, 1.948), (2.908, -0.0545, -1.948), (2.908, -0.0545, 1.948), (2.908, 0.03547, -1.948), (2.908, 0.03547, 1.948), (3.299, 0.03676, -1.948), (2.908, 0.03676, -1.948), (3.299, 0.03676, 1.948), (2.908, 0.03676, 1.948), (3.299, -0.0545, -1.948), (3.299, -0.0545, 1.948), (3.656, -0.0545, -1.948), (3.656, -0.0545, 1.948), (3.656, 0.03547, -1.948), (3.656, 0.03547, 1.948), (4.046, 0.03676, -1.948), (3.656, 0.03676, -1.948), (4.046, 0.03676, 1.948), (3.656, 0.03676, 1.948), (4.046, -0.0545, -1.948), (4.046, -0.0545, 1.948), (4.403, -0.0545, -1.948), (4.403, -0.0545, 1.948), (4.403, 0.03547, -1.948), (4.403, 0.03547, 1.948)], [], [(0, 2, 3, 1), (2, 0, 4, 5), (5, 4, 6, 7), (7, 6, 8, 9), (10, 12, 13, 11), (12, 10, 14, 15), (15, 14, 16, 17), (17, 16, 18, 19), (20, 22, 23, 21), (22, 20, 24, 25), (25, 24, 26, 27), (27, 26, 28, 29), (30, 32, 33, 31), (32, 30, 34, 35), (35, 34, 36, 37), (37, 36, 38, 39), (40, 42, 43, 41), (42, 40, 44, 45), (45, 44, 46, 47), (47, 46, 48, 49), (50, 52, 53, 51), (52, 50, 54, 55), (55, 54, 56, 57), (57, 56, 58, 59), (60, 62, 63, 61), (62, 60, 64, 65), (65, 64, 66, 67), (67, 66, 68, 69), (70, 72, 73, 71), (72, 70, 74, 75), (75, 74, 76, 77), (77, 76, 78, 79), (80, 82, 83, 81), (82, 80, 84, 85), (85, 84, 86, 87), (87, 86, 88, 89), (90, 92, 93, 91), (92, 90, 94, 95), (95, 94, 96, 97), (97, 96, 98, 99), (100, 102, 103, 101), (102, 100, 104, 105), (105, 104, 106, 107), (107, 106, 108, 109), (110, 112, 113, 111), (112, 110, 114, 115), (115, 114, 116, 117), (117, 116, 118, 119)])
me_cube_001.materials.append(mat_material)
me_cube_001.use_remesh_preserve_volume = False
me_cube_001.use_remesh_preserve_attributes = False
me_cube_001.use_mirror_vertex_groups = False
me_cube_001.update()
me_cube = bpy.data.meshes.new('Cube')
me_cube.from_pydata([(-4.175, 0.03676, -1.948), (-4.566, 0.03676, -1.948), (-4.175, 0.03676, 1.948), (-4.566, 0.03676, 1.948), (-4.175, -0.0545, -1.948), (-4.175, -0.0545, 1.948), (-3.818, -0.0545, -1.948), (-3.818, -0.0545, 1.948), (-3.818, 0.03547, -1.948), (-3.818, 0.03547, 1.948), (-3.428, 0.03676, -1.948), (-3.818, 0.03676, -1.948), (-3.428, 0.03676, 1.948), (-3.818, 0.03676, 1.948), (-3.428, -0.0545, -1.948), (-3.428, -0.0545, 1.948), (-3.071, -0.0545, -1.948), (-3.071, -0.0545, 1.948), (-3.071, 0.03547, -1.948), (-3.071, 0.03547, 1.948), (-2.681, 0.03676, -1.948), (-3.071, 0.03676, -1.948), (-2.681, 0.03676, 1.948), (-3.071, 0.03676, 1.948), (-2.681, -0.0545, -1.948), (-2.681, -0.0545, 1.948), (-2.324, -0.0545, -1.948), (-2.324, -0.0545, 1.948), (-2.324, 0.03547, -1.948), (-2.324, 0.03547, 1.948), (-1.933, 0.03676, -1.948), (-2.324, 0.03676, -1.948), (-1.933, 0.03676, 1.948), (-2.324, 0.03676, 1.948), (-1.933, -0.0545, -1.948), (-1.933, -0.0545, 1.948), (-1.576, -0.0545, -1.948), (-1.576, -0.0545, 1.948), (-1.576, 0.03547, -1.948), (-1.576, 0.03547, 1.948), (-1.186, 0.03676, -1.948), (-1.576, 0.03676, -1.948), (-1.186, 0.03676, 1.948), (-1.576, 0.03676, 1.948), (-1.186, -0.0545, -1.948), (-1.186, -0.0545, 1.948), (-0.8288, -0.0545, -1.948), (-0.8288, -0.0545, 1.948), (-0.8288, 0.03547, -1.948), (-0.8288, 0.03547, 1.948), (-0.4385, 0.03676, -1.948), (-0.8288, 0.03676, -1.948), (-0.4385, 0.03676, 1.948), (-0.8288, 0.03676, 1.948), (-0.4385, -0.0545, -1.948), (-0.4385, -0.0545, 1.948), (-0.08139, -0.0545, -1.948), (-0.08139, -0.0545, 1.948), (-0.08139, 0.03547, -1.948), (-0.08139, 0.03547, 1.948), (0.3089, 0.03676, -1.948), (-0.08139, 0.03676, -1.948), (0.3089, 0.03676, 1.948), (-0.08139, 0.03676, 1.948), (0.3089, -0.0545, -1.948), (0.3089, -0.0545, 1.948), (0.666, -0.0545, -1.948), (0.666, -0.0545, 1.948), (0.666, 0.03547, -1.948), (0.666, 0.03547, 1.948), (1.056, 0.03676, -1.948), (0.666, 0.03676, -1.948), (1.056, 0.03676, 1.948), (0.666, 0.03676, 1.948), (1.056, -0.0545, -1.948), (1.056, -0.0545, 1.948), (1.413, -0.0545, -1.948), (1.413, -0.0545, 1.948), (1.413, 0.03547, -1.948), (1.413, 0.03547, 1.948), (1.804, 0.03676, -1.948), (1.413, 0.03676, -1.948), (1.804, 0.03676, 1.948), (1.413, 0.03676, 1.948), (1.804, -0.0545, -1.948), (1.804, -0.0545, 1.948), (2.161, -0.0545, -1.948), (2.161, -0.0545, 1.948), (2.161, 0.03547, -1.948), (2.161, 0.03547, 1.948), (2.551, 0.03676, -1.948), (2.161, 0.03676, -1.948), (2.551, 0.03676, 1.948), (2.161, 0.03676, 1.948), (2.551, -0.0545, -1.948), (2.551, -0.0545, 1.948), (2.908, -0.0545, -1.948), (2.908, -0.0545, 1.948), (2.908, 0.03547, -1.948), (2.908, 0.03547, 1.948), (3.299, 0.03676, -1.948), (2.908, 0.03676, -1.948), (3.299, 0.03676, 1.948), (2.908, 0.03676, 1.948), (3.299, -0.0545, -1.948), (3.299, -0.0545, 1.948), (3.656, -0.0545, -1.948), (3.656, -0.0545, 1.948), (3.656, 0.03547, -1.948), (3.656, 0.03547, 1.948), (4.046, 0.03676, -1.948), (3.656, 0.03676, -1.948), (4.046, 0.03676, 1.948), (3.656, 0.03676, 1.948), (4.046, -0.0545, -1.948), (4.046, -0.0545, 1.948), (4.403, -0.0545, -1.948), (4.403, -0.0545, 1.948), (4.403, 0.03547, -1.948), (4.403, 0.03547, 1.948)], [], [(0, 2, 3, 1), (2, 0, 4, 5), (5, 4, 6, 7), (7, 6, 8, 9), (10, 12, 13, 11), (12, 10, 14, 15), (15, 14, 16, 17), (17, 16, 18, 19), (20, 22, 23, 21), (22, 20, 24, 25), (25, 24, 26, 27), (27, 26, 28, 29), (30, 32, 33, 31), (32, 30, 34, 35), (35, 34, 36, 37), (37, 36, 38, 39), (40, 42, 43, 41), (42, 40, 44, 45), (45, 44, 46, 47), (47, 46, 48, 49), (50, 52, 53, 51), (52, 50, 54, 55), (55, 54, 56, 57), (57, 56, 58, 59), (60, 62, 63, 61), (62, 60, 64, 65), (65, 64, 66, 67), (67, 66, 68, 69), (70, 72, 73, 71), (72, 70, 74, 75), (75, 74, 76, 77), (77, 76, 78, 79), (80, 82, 83, 81), (82, 80, 84, 85), (85, 84, 86, 87), (87, 86, 88, 89), (90, 92, 93, 91), (92, 90, 94, 95), (95, 94, 96, 97), (97, 96, 98, 99), (100, 102, 103, 101), (102, 100, 104, 105), (105, 104, 106, 107), (107, 106, 108, 109), (110, 112, 113, 111), (112, 110, 114, 115), (115, 114, 116, 117), (117, 116, 118, 119)])
me_cube.materials.append(mat_material)
me_cube.use_remesh_preserve_volume = False
me_cube.use_remesh_preserve_attributes = False
me_cube.use_mirror_vertex_groups = False
me_cube.update()

# ---- objects
ob_cylinder_007 = bpy.data.objects.new('Cylinder.007', me_cylinder_008)
ob_cylinder_006 = bpy.data.objects.new('Cylinder.006', me_cylinder_007)
ob_cylinder_005 = bpy.data.objects.new('Cylinder.005', me_cylinder_006)
ob_cylinder_004 = bpy.data.objects.new('Cylinder.004', me_cylinder_005)
ob_cylinder_003 = bpy.data.objects.new('Cylinder.003', me_cylinder_004)
ob_cylinder_000 = bpy.data.objects.new('Cylinder.000', me_cylinder_003)
ob_cylinder_002 = bpy.data.objects.new('Cylinder.002', me_cylinder_002)
ob_cylinder_001 = bpy.data.objects.new('Cylinder.001', me_cylinder_001)
ob_cube_008 = bpy.data.objects.new('Cube.008', me_cube_013)
ob_cube_006 = bpy.data.objects.new('Cube.006', me_cube_012)
ob_cube_005 = bpy.data.objects.new('Cube.005', me_cube_011)
ob_cube_007 = bpy.data.objects.new('Cube.007', me_cube_008)
ob_lamp_002 = bpy.data.objects.new('Lamp.002', light_lamp_002)
ob_lamp_001 = bpy.data.objects.new('Lamp.001', light_lamp_001)
ob_cube_004 = bpy.data.objects.new('Cube.004', me_cube_004)
ob_cube_003 = bpy.data.objects.new('Cube.003', me_cube_003)
ob_cube_002 = bpy.data.objects.new('Cube.002', me_cube_002)
ob_cube_001 = bpy.data.objects.new('Cube.001', me_cube_001)
ob_cube = bpy.data.objects.new('Cube', me_cube)
ob_lamp = bpy.data.objects.new('Lamp', light_lamp)
ob_camera = bpy.data.objects.new('Camera', cam_camera)

# ---- transforms, parenting, visibility, modifiers, constraints
ob_cylinder_007.location = (-4.477, -0.4331, -0.7944)
ob_cylinder_007.rotation_euler = (1.571, 2.146e-06, 1.396)
ob_cylinder_007.scale = (0.07988, 0.07988, 0.07988)
ob_cylinder_007.lineart.crease_threshold = 0.0
ob_cylinder_006.location = (-4.528, -0.4304, 2.534)
ob_cylinder_006.scale = (0.05391, 0.05391, 0.05391)
ob_cylinder_006.lineart.crease_threshold = 0.0
ob_cylinder_005.location = (-4.528, 0.3051, 2.534)
ob_cylinder_005.scale = (0.05391, 0.05391, 0.05391)
ob_cylinder_005.lineart.crease_threshold = 0.0
ob_cylinder_004.location = (-4.477, 0.3024, -0.7944)
ob_cylinder_004.rotation_euler = (1.571, 2.146e-06, 1.396)
ob_cylinder_004.scale = (0.07988, 0.07988, 0.07988)
ob_cylinder_004.lineart.crease_threshold = 0.0
ob_cylinder_003.location = (-4.477, 0.9785, -0.7944)
ob_cylinder_003.rotation_euler = (1.571, 2.146e-06, 1.396)
ob_cylinder_003.scale = (0.07988, 0.07988, 0.07988)
ob_cylinder_003.lineart.crease_threshold = 0.0
ob_cylinder_000.location = (-4.528, 0.9812, 2.534)
ob_cylinder_000.scale = (0.05391, 0.05391, 0.05391)
ob_cylinder_000.lineart.crease_threshold = 0.0
ob_cylinder_002.location = (-4.528, 1.681, 2.534)
ob_cylinder_002.scale = (0.05391, 0.05391, 0.05391)
ob_cylinder_002.lineart.crease_threshold = 0.0
ob_cylinder_001.location = (-4.477, 1.678, -0.7944)
ob_cylinder_001.rotation_euler = (1.571, 2.146e-06, 1.396)
ob_cylinder_001.scale = (0.07988, 0.07988, 0.07988)
ob_cylinder_001.lineart.crease_threshold = 0.0
ob_cube_008.location = (-4.28, -0.1719, 0.9404)
ob_cube_008.lineart.crease_threshold = 0.0
ob_cube_006.location = (-4.28, 1.421, 0.9404)
ob_cube_006.lineart.crease_threshold = 0.0
ob_cube_005.location = (-1.331, 0.6178, -1.035)
ob_cube_005.rotation_euler = (-3.142, -2.039e-12, 3.142)
ob_cube_005.lineart.crease_threshold = 0.0
ob_cube_007.location = (-1.331, 0.6178, 2.902)
ob_cube_007.rotation_euler = (0.0, -0.0, 3.142)
ob_cube_007.lineart.crease_threshold = 0.0
ob_lamp_002.location = (-2.874, -3.855, 5.904)
ob_lamp_002.rotation_euler = (0.6503, 0.05522, 1.866)
ob_lamp_002.lock_rotations_4d = False
ob_lamp_002.empty_display_type = 'ARROWS'
ob_lamp_002.color = (0.0, 0.0, 0.0, 0.0)
ob_lamp_002.lineart.crease_threshold = 0.0
ob_lamp_001.location = (-9.518, -2.01, 5.904)
ob_lamp_001.rotation_euler = (0.6503, 0.05522, 1.866)
ob_lamp_001.lock_rotations_4d = False
ob_lamp_001.empty_display_type = 'ARROWS'
ob_lamp_001.color = (0.0, 0.0, 0.0, 0.0)
ob_lamp_001.lineart.crease_threshold = 0.0
ob_cube_004.location = (4.557, 0.6634, 0.9478)
ob_cube_004.rotation_euler = (3.142, 0.0, 4.712)
ob_cube_004.lock_rotations_4d = False
ob_cube_004.empty_display_type = 'ARROWS'
ob_cube_004.lineart.crease_threshold = 0.0
ob_cube_003.location = (0.1375, 0.5994, -1.044)
ob_cube_003.lineart.crease_threshold = 0.0
ob_cube_002.location = (0.2268, 0.5941, 2.886)
ob_cube_002.rotation_euler = (4.712, -0.0, 0.0)
ob_cube_002.lock_rotations_4d = False
ob_cube_002.empty_display_type = 'ARROWS'
ob_cube_002.lineart.crease_threshold = 0.0
ob_cube_001.location = (0.2268, 2.236, 0.9478)
ob_cube_001.rotation_euler = (3.142, -0.0, 0.0)
ob_cube_001.lock_rotations_4d = False
ob_cube_001.empty_display_type = 'ARROWS'
ob_cube_001.lineart.crease_threshold = 0.0
ob_cube.location = (0.2268, -1.037, 0.9478)
ob_cube.lock_rotations_4d = False
ob_cube.empty_display_type = 'ARROWS'
ob_cube.lineart.crease_threshold = 0.0
ob_lamp.location = (4.076, -3.873, 5.904)
ob_lamp.rotation_euler = (0.6503, 0.05522, 1.866)
ob_lamp.lock_rotations_4d = False
ob_lamp.empty_display_type = 'ARROWS'
ob_lamp.color = (0.0, 0.0, 0.0, 0.0)
ob_lamp.lineart.crease_threshold = 0.0
ob_camera.location = (-11.88, -9.39, 8.233)
ob_camera.rotation_euler = (1.109, 0.01082, -0.8024)
ob_camera.lock_rotations_4d = False
ob_camera.empty_display_type = 'ARROWS'
ob_camera.color = (0.0, 0.0, 0.0, 0.0)
ob_camera.display_type = 'WIRE'
ob_camera.lineart.crease_threshold = 0.0

# ---- collection membership
col_collection_1.objects.link(ob_cylinder_007)
col_collection_1.objects.link(ob_cylinder_006)
col_collection_1.objects.link(ob_cylinder_005)
col_collection_1.objects.link(ob_cylinder_004)
col_collection_1.objects.link(ob_cylinder_003)
col_collection_1.objects.link(ob_cylinder_000)
col_collection_1.objects.link(ob_cylinder_002)
col_collection_1.objects.link(ob_cylinder_001)
col_collection_1.objects.link(ob_cube_008)
col_collection_1.objects.link(ob_cube_006)
col_collection_1.objects.link(ob_cube_005)
col_collection_1.objects.link(ob_cube_007)
col_collection_1.objects.link(ob_lamp_002)
col_collection_1.objects.link(ob_lamp_001)
col_collection_1.objects.link(ob_cube_004)
col_collection_1.objects.link(ob_cube_003)
col_collection_1.objects.link(ob_cube_002)
col_collection_1.objects.link(ob_cube_001)
col_collection_1.objects.link(ob_cube)
col_collection_1.objects.link(ob_lamp)
col_collection_1.objects.link(ob_camera)

# ---- scene / render settings (as saved in the file)
scene.camera = ob_camera
scene.frame_start = 1; scene.frame_end = 250; scene.frame_set(1)
scene.render.engine = 'BLENDER_EEVEE_NEXT'
scene.render.image_settings.color_depth = '16'
scene.render.image_settings.compression = 0
scene.render.resolution_percentage = 50
scene.render.dither_intensity = 0.0
scene.cycles.use_denoising = False
scene.cycles.samples = 10
scene.cycles.sampling_pattern = 'TABULATED_SOBOL'
scene.cycles.light_sampling_threshold = 0.0
scene.cycles.use_adaptive_sampling = False
scene.cycles.use_light_tree = False
scene.cycles.blur_glossy = 0.0
scene.cycles.volume_bounces = 1
scene.cycles.pixel_filter_type = 'GAUSSIAN'
scene.cycles.sample_clamp_indirect = 0.0
scene.view_settings.view_transform = 'Standard'
bpy.context.view_layer.update()
